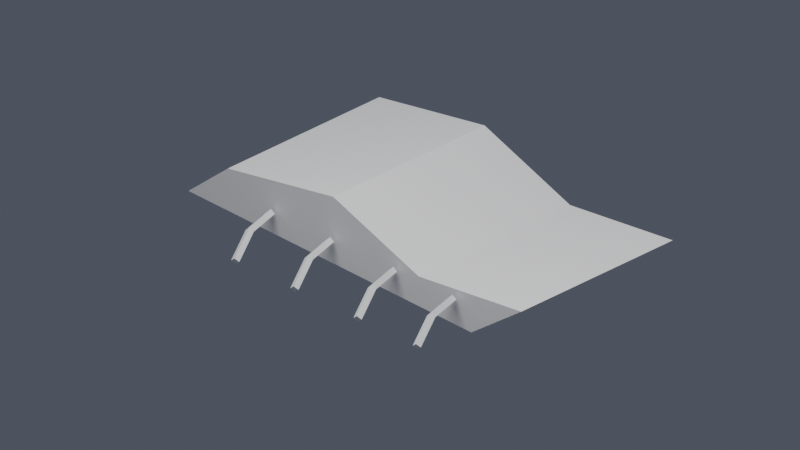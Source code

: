 # Source: env_block00_debris_slab_source_v001.blend  (saved by Blender 5.2.45; exported with 4.5.12 LTS)
import bpy
from mathutils import Matrix  # noqa: F401  (used for matrix-valued properties, if any)

bpy.ops.wm.read_factory_settings(use_empty=True)
scene = bpy.context.scene
scene.name = '组件_破碎楼板残片'

# ---- collections
col_01______debris_slab = bpy.data.collections.new('01_制作组件_debris_slab'); scene.collection.children.link(col_01______debris_slab)
col_x = bpy.data.collections.new('破碎楼板残片'); col_01______debris_slab.children.link(col_x)
col_02______debris_slab = bpy.data.collections.new('02_游戏输出_debris_slab'); scene.collection.children.link(col_02______debris_slab)
col_x_1 = bpy.data.collections.new('组件_破碎楼板残片'); col_02______debris_slab.children.link(col_x_1)

# ---- materials (node trees are filled in below, after node groups)
mat_02 = bpy.data.materials.new('02_细腻哑光_青绿大面')
mat_01 = bpy.data.materials.new('01_精工金属_紫色骨架')
mat_03 = bpy.data.materials.new('03_清漆反光_紫粉点缀')

# ---- material node trees

# ---- world
world_x = bpy.data.worlds.new('统一冷灰环境'); scene.world = world_x
world_x.use_nodes = True; world_x.node_tree.nodes.clear()
_N = world_x.node_tree.nodes; _L = world_x.node_tree.links
n0 = _N.new('ShaderNodeBackground'); n0.name = 'Background'; n0.location = (-200, 100)
n0.inputs[0].default_value = (0.18, 0.2, 0.26, 1.0)
n0.inputs[1].default_value = 0.45
n1 = _N.new('ShaderNodeOutputWorld'); n1.name = 'World Output'; n1.location = (200, 100)
_L.new(n0.outputs[0], n1.inputs[0])
n1.is_active_output = True

# ---- cameras
cam_003 = bpy.data.cameras.new('组件预览相机.003')
cam_003.type = 'ORTHO'
cam_003.ortho_scale = 4.301

# ---- lights
light_003 = bpy.data.lights.new('组件柔光.003', 'AREA')
light_003.energy = 700.0
light_003.size = 6.0

# ---- meshes
me_x = bpy.data.meshes.new('尖角楼板')
me_x.from_pydata([(-1.3, -0.575, 0.1), (-1.0, -0.575, 0.35), (-0.2, -0.575, 0.48), (0.45, -0.575, 0.24), (1.23, -0.575, 0.32), (0.85, -0.575, 0.05), (-1.3, 0.575, 0.1), (-1.0, 0.575, 0.35), (-0.2, 0.575, 0.48), (0.45, 0.575, 0.24), (1.23, 0.575, 0.32), (0.85, 0.575, 0.05)], [], [(5, 4, 3, 2, 1, 0), (6, 7, 8, 9, 10, 11), (0, 1, 7, 6), (1, 2, 8, 7), (2, 3, 9, 8), (3, 4, 10, 9), (4, 5, 11, 10), (5, 0, 6, 11)])
_uv = me_x.uv_layers.new(name='PaletteUV')
_uv.uv.foreach_set('vector', [0.975, 0.45, 0.9625, 0.4717, 0.9375, 0.4717, 0.925, 0.45, 0.9375, 0.4283, 0.9625, 0.4283, 0.975, 0.45, 0.9625, 0.4717, 0.9375, 0.4717, 0.925, 0.45, 0.9375, 0.4283, 0.9625, 0.4283, 0.975, 0.45, 0.95, 0.475, 0.925, 0.45, 0.95, 0.425, 0.975, 0.45, 0.95, 0.475, 0.925, 0.45, 0.95, 0.425, 0.975, 0.45, 0.95, 0.475, 0.925, 0.45, 0.95, 0.425, 0.975, 0.45, 0.95, 0.475, 0.925, 0.45, 0.95, 0.425, 0.975, 0.45, 0.95, 0.475, 0.925, 0.45, 0.95, 0.425, 0.975, 0.45, 0.95, 0.475, 0.925, 0.45, 0.95, 0.425])
me_x.materials.append(mat_02)
me_x.update()
me_x_1 = bpy.data.meshes.new('外露短钢筋')
me_x_1.from_pydata([(-0.6726, -0.6081, 0.22), (-0.6494, -0.6017, 0.1961), (-0.6274, -0.5919, 0.22), (-0.6506, -0.5983, 0.2439), (-0.5825, -0.8584, 0.24), (-0.5613, -0.8466, 0.2163), (-0.5375, -0.8416, 0.24), (-0.5587, -0.8534, 0.2637), (-0.5124, -1.039, 0.15), (-0.4937, -1.021, 0.1282), (-0.4676, -1.021, 0.15), (-0.4863, -1.039, 0.1718)], [], [(0, 1, 5, 4), (1, 2, 6, 5), (2, 3, 7, 6), (3, 0, 4, 7), (4, 5, 9, 8), (5, 6, 10, 9), (6, 7, 11, 10), (7, 4, 8, 11), (3, 2, 1, 0), (8, 9, 10, 11)])
_uv = me_x_1.uv_layers.new(name='PaletteUV')
_uv.uv.foreach_set('vector', [0.575, 0.85, 0.55, 0.875, 0.525, 0.85, 0.55, 0.825, 0.575, 0.85, 0.55, 0.875, 0.525, 0.85, 0.55, 0.825, 0.575, 0.85, 0.55, 0.875, 0.525, 0.85, 0.55, 0.825, 0.575, 0.85, 0.55, 0.875, 0.525, 0.85, 0.55, 0.825, 0.575, 0.85, 0.55, 0.875, 0.525, 0.85, 0.55, 0.825, 0.575, 0.85, 0.55, 0.875, 0.525, 0.85, 0.55, 0.825, 0.575, 0.85, 0.55, 0.875, 0.525, 0.85, 0.55, 0.825, 0.575, 0.85, 0.55, 0.875, 0.525, 0.85, 0.55, 0.825, 0.575, 0.85, 0.55, 0.875, 0.525, 0.85, 0.55, 0.825, 0.575, 0.85, 0.55, 0.875, 0.525, 0.85, 0.55, 0.825])
me_x_1.materials.append(mat_01)
me_x_1.update()
me_001 = bpy.data.meshes.new('外露短钢筋.001')
me_001.from_pydata([(-0.2226, -0.6081, 0.22), (-0.1994, -0.6017, 0.1961), (-0.1774, -0.5919, 0.22), (-0.2006, -0.5983, 0.2439), (-0.1325, -0.8584, 0.24), (-0.1113, -0.8466, 0.2163), (-0.08751, -0.8416, 0.24), (-0.1087, -0.8534, 0.2637), (-0.06237, -1.039, 0.15), (-0.04367, -1.021, 0.1282), (-0.01763, -1.021, 0.15), (-0.03633, -1.039, 0.1718)], [], [(0, 1, 5, 4), (1, 2, 6, 5), (2, 3, 7, 6), (3, 0, 4, 7), (4, 5, 9, 8), (5, 6, 10, 9), (6, 7, 11, 10), (7, 4, 8, 11), (3, 2, 1, 0), (8, 9, 10, 11)])
_uv = me_001.uv_layers.new(name='PaletteUV')
_uv.uv.foreach_set('vector', [0.575, 0.85, 0.55, 0.875, 0.525, 0.85, 0.55, 0.825, 0.575, 0.85, 0.55, 0.875, 0.525, 0.85, 0.55, 0.825, 0.575, 0.85, 0.55, 0.875, 0.525, 0.85, 0.55, 0.825, 0.575, 0.85, 0.55, 0.875, 0.525, 0.85, 0.55, 0.825, 0.575, 0.85, 0.55, 0.875, 0.525, 0.85, 0.55, 0.825, 0.575, 0.85, 0.55, 0.875, 0.525, 0.85, 0.55, 0.825, 0.575, 0.85, 0.55, 0.875, 0.525, 0.85, 0.55, 0.825, 0.575, 0.85, 0.55, 0.875, 0.525, 0.85, 0.55, 0.825, 0.575, 0.85, 0.55, 0.875, 0.525, 0.85, 0.55, 0.825, 0.575, 0.85, 0.55, 0.875, 0.525, 0.85, 0.55, 0.825])
me_001.materials.append(mat_01)
me_001.update()
me_002 = bpy.data.meshes.new('外露短钢筋.002')
me_002.from_pydata([(0.2574, -0.6081, 0.22), (0.2806, -0.6017, 0.1961), (0.3026, -0.5919, 0.22), (0.2794, -0.5983, 0.2439), (0.3475, -0.8584, 0.24), (0.3687, -0.8466, 0.2163), (0.3925, -0.8416, 0.24), (0.3713, -0.8534, 0.2637), (0.4176, -1.039, 0.15), (0.4363, -1.021, 0.1282), (0.4624, -1.021, 0.15), (0.4437, -1.039, 0.1718)], [], [(0, 1, 5, 4), (1, 2, 6, 5), (2, 3, 7, 6), (3, 0, 4, 7), (4, 5, 9, 8), (5, 6, 10, 9), (6, 7, 11, 10), (7, 4, 8, 11), (3, 2, 1, 0), (8, 9, 10, 11)])
_uv = me_002.uv_layers.new(name='PaletteUV')
_uv.uv.foreach_set('vector', [0.575, 0.85, 0.55, 0.875, 0.525, 0.85, 0.55, 0.825, 0.575, 0.85, 0.55, 0.875, 0.525, 0.85, 0.55, 0.825, 0.575, 0.85, 0.55, 0.875, 0.525, 0.85, 0.55, 0.825, 0.575, 0.85, 0.55, 0.875, 0.525, 0.85, 0.55, 0.825, 0.575, 0.85, 0.55, 0.875, 0.525, 0.85, 0.55, 0.825, 0.575, 0.85, 0.55, 0.875, 0.525, 0.85, 0.55, 0.825, 0.575, 0.85, 0.55, 0.875, 0.525, 0.85, 0.55, 0.825, 0.575, 0.85, 0.55, 0.875, 0.525, 0.85, 0.55, 0.825, 0.575, 0.85, 0.55, 0.875, 0.525, 0.85, 0.55, 0.825, 0.575, 0.85, 0.55, 0.875, 0.525, 0.85, 0.55, 0.825])
me_002.materials.append(mat_01)
me_002.update()
me_003 = bpy.data.meshes.new('外露短钢筋.003')
me_003.from_pydata([(0.7074, -0.6081, 0.22), (0.7306, -0.6017, 0.1961), (0.7526, -0.5919, 0.22), (0.7294, -0.5983, 0.2439), (0.7975, -0.8584, 0.24), (0.8187, -0.8466, 0.2163), (0.8425, -0.8416, 0.24), (0.8213, -0.8534, 0.2637), (0.8676, -1.039, 0.15), (0.8863, -1.021, 0.1282), (0.9124, -1.021, 0.15), (0.8937, -1.039, 0.1718)], [], [(0, 1, 5, 4), (1, 2, 6, 5), (2, 3, 7, 6), (3, 0, 4, 7), (4, 5, 9, 8), (5, 6, 10, 9), (6, 7, 11, 10), (7, 4, 8, 11), (3, 2, 1, 0), (8, 9, 10, 11)])
_uv = me_003.uv_layers.new(name='PaletteUV')
_uv.uv.foreach_set('vector', [0.575, 0.85, 0.55, 0.875, 0.525, 0.85, 0.55, 0.825, 0.575, 0.85, 0.55, 0.875, 0.525, 0.85, 0.55, 0.825, 0.575, 0.85, 0.55, 0.875, 0.525, 0.85, 0.55, 0.825, 0.575, 0.85, 0.55, 0.875, 0.525, 0.85, 0.55, 0.825, 0.575, 0.85, 0.55, 0.875, 0.525, 0.85, 0.55, 0.825, 0.575, 0.85, 0.55, 0.875, 0.525, 0.85, 0.55, 0.825, 0.575, 0.85, 0.55, 0.875, 0.525, 0.85, 0.55, 0.825, 0.575, 0.85, 0.55, 0.875, 0.525, 0.85, 0.55, 0.825, 0.575, 0.85, 0.55, 0.875, 0.525, 0.85, 0.55, 0.825, 0.575, 0.85, 0.55, 0.875, 0.525, 0.85, 0.55, 0.825])
me_003.materials.append(mat_01)
me_003.update()
me_x_2 = bpy.data.meshes.new('破碎楼板残片_网格')
me_x_2.from_pydata([(-1.265, -0.3428, 0.05), (-0.965, -0.3428, 0.3), (-0.165, -0.3428, 0.43), (0.485, -0.3428, 0.19), (1.265, -0.3428, 0.27), (0.885, -0.3428, 0.0), (-1.265, 0.8072, 0.05), (-0.965, 0.8072, 0.3), (-0.165, 0.8072, 0.43), (0.485, 0.8072, 0.19), (1.265, 0.8072, 0.27), (0.885, 0.8072, 0.0), (-0.6376, -0.3759, 0.17), (-0.6144, -0.3695, 0.1461), (-0.5924, -0.3596, 0.17), (-0.6156, -0.3661, 0.1939), (-0.5475, -0.6261, 0.19), (-0.5263, -0.6144, 0.1663), (-0.5025, -0.6094, 0.19), (-0.5237, -0.6212, 0.2137), (-0.4774, -0.8065, 0.1), (-0.4587, -0.7883, 0.07825), (-0.4326, -0.7891, 0.1), (-0.4513, -0.8072, 0.1218), (-0.1876, -0.3759, 0.17), (-0.1644, -0.3695, 0.1461), (-0.1424, -0.3596, 0.17), (-0.1656, -0.3661, 0.1939), (-0.09749, -0.6261, 0.19), (-0.07626, -0.6144, 0.1663), (-0.05251, -0.6094, 0.19), (-0.07374, -0.6212, 0.2137), (-0.02737, -0.8065, 0.1), (-0.008674, -0.7883, 0.07825), (0.01737, -0.7891, 0.1), (-0.001326, -0.8072, 0.1218), (0.2924, -0.3759, 0.17), (0.3156, -0.3695, 0.1461), (0.3376, -0.3596, 0.17), (0.3144, -0.3661, 0.1939), (0.3825, -0.6261, 0.19), (0.4037, -0.6144, 0.1663), (0.4275, -0.6094, 0.19), (0.4063, -0.6212, 0.2137), (0.4526, -0.8065, 0.1), (0.4713, -0.7883, 0.07825), (0.4974, -0.7891, 0.1), (0.4787, -0.8072, 0.1218), (0.7424, -0.3759, 0.17), (0.7656, -0.3695, 0.1461), (0.7876, -0.3596, 0.17), (0.7644, -0.3661, 0.1939), (0.8325, -0.6261, 0.19), (0.8537, -0.6144, 0.1663), (0.8775, -0.6094, 0.19), (0.8563, -0.6212, 0.2137), (0.9026, -0.8065, 0.1), (0.9213, -0.7883, 0.07825), (0.9474, -0.7891, 0.1), (0.9287, -0.8072, 0.1218)], [], [(5, 4, 3, 2, 1, 0), (6, 7, 8, 9, 10, 11), (0, 1, 7, 6), (1, 2, 8, 7), (2, 3, 9, 8), (3, 4, 10, 9), (4, 5, 11, 10), (5, 0, 6, 11), (12, 13, 17, 16), (13, 14, 18, 17), (14, 15, 19, 18), (15, 12, 16, 19), (16, 17, 21, 20), (17, 18, 22, 21), (18, 19, 23, 22), (19, 16, 20, 23), (15, 14, 13, 12), (20, 21, 22, 23), (24, 25, 29, 28), (25, 26, 30, 29), (26, 27, 31, 30), (27, 24, 28, 31), (28, 29, 33, 32), (29, 30, 34, 33), (30, 31, 35, 34), (31, 28, 32, 35), (27, 26, 25, 24), (32, 33, 34, 35), (36, 37, 41, 40), (37, 38, 42, 41), (38, 39, 43, 42), (39, 36, 40, 43), (40, 41, 45, 44), (41, 42, 46, 45), (42, 43, 47, 46), (43, 40, 44, 47), (39, 38, 37, 36), (44, 45, 46, 47), (48, 49, 53, 52), (49, 50, 54, 53), (50, 51, 55, 54), (51, 48, 52, 55), (52, 53, 57, 56), (53, 54, 58, 57), (54, 55, 59, 58), (55, 52, 56, 59), (51, 50, 49, 48), (56, 57, 58, 59)])
me_x_2.polygons.foreach_set('material_index', [1, 1, 1, 1, 1, 1, 1, 1, 0, 0, 0, 0, 0, 0, 0, 0, 0, 0, 0, 0, 0, 0, 0, 0, 0, 0, 0, 0, 0, 0, 0, 0, 0, 0, 0, 0, 0, 0, 0, 0, 0, 0, 0, 0, 0, 0, 0, 0])
_uv = me_x_2.uv_layers.new(name='PaletteUV')
_uv.uv.foreach_set('vector', [0.975, 0.45, 0.9625, 0.4717, 0.9375, 0.4717, 0.925, 0.45, 0.9375, 0.4283, 0.9625, 0.4283, 0.975, 0.45, 0.9625, 0.4717, 0.9375, 0.4717, 0.925, 0.45, 0.9375, 0.4283, 0.9625, 0.4283, 0.975, 0.45, 0.95, 0.475, 0.925, 0.45, 0.95, 0.425, 0.975, 0.45, 0.95, 0.475, 0.925, 0.45, 0.95, 0.425, 0.975, 0.45, 0.95, 0.475, 0.925, 0.45, 0.95, 0.425, 0.975, 0.45, 0.95, 0.475, 0.925, 0.45, 0.95, 0.425, 0.975, 0.45, 0.95, 0.475, 0.925, 0.45, 0.95, 0.425, 0.975, 0.45, 0.95, 0.475, 0.925, 0.45, 0.95, 0.425, 0.575, 0.85, 0.55, 0.875, 0.525, 0.85, 0.55, 0.825, 0.575, 0.85, 0.55, 0.875, 0.525, 0.85, 0.55, 0.825, 0.575, 0.85, 0.55, 0.875, 0.525, 0.85, 0.55, 0.825, 0.575, 0.85, 0.55, 0.875, 0.525, 0.85, 0.55, 0.825, 0.575, 0.85, 0.55, 0.875, 0.525, 0.85, 0.55, 0.825, 0.575, 0.85, 0.55, 0.875, 0.525, 0.85, 0.55, 0.825, 0.575, 0.85, 0.55, 0.875, 0.525, 0.85, 0.55, 0.825, 0.575, 0.85, 0.55, 0.875, 0.525, 0.85, 0.55, 0.825, 0.575, 0.85, 0.55, 0.875, 0.525, 0.85, 0.55, 0.825, 0.575, 0.85, 0.55, 0.875, 0.525, 0.85, 0.55, 0.825, 0.575, 0.85, 0.55, 0.875, 0.525, 0.85, 0.55, 0.825, 0.575, 0.85, 0.55, 0.875, 0.525, 0.85, 0.55, 0.825, 0.575, 0.85, 0.55, 0.875, 0.525, 0.85, 0.55, 0.825, 0.575, 0.85, 0.55, 0.875, 0.525, 0.85, 0.55, 0.825, 0.575, 0.85, 0.55, 0.875, 0.525, 0.85, 0.55, 0.825, 0.575, 0.85, 0.55, 0.875, 0.525, 0.85, 0.55, 0.825, 0.575, 0.85, 0.55, 0.875, 0.525, 0.85, 0.55, 0.825, 0.575, 0.85, 0.55, 0.875, 0.525, 0.85, 0.55, 0.825, 0.575, 0.85, 0.55, 0.875, 0.525, 0.85, 0.55, 0.825, 0.575, 0.85, 0.55, 0.875, 0.525, 0.85, 0.55, 0.825, 0.575, 0.85, 0.55, 0.875, 0.525, 0.85, 0.55, 0.825, 0.575, 0.85, 0.55, 0.875, 0.525, 0.85, 0.55, 0.825, 0.575, 0.85, 0.55, 0.875, 0.525, 0.85, 0.55, 0.825, 0.575, 0.85, 0.55, 0.875, 0.525, 0.85, 0.55, 0.825, 0.575, 0.85, 0.55, 0.875, 0.525, 0.85, 0.55, 0.825, 0.575, 0.85, 0.55, 0.875, 0.525, 0.85, 0.55, 0.825, 0.575, 0.85, 0.55, 0.875, 0.525, 0.85, 0.55, 0.825, 0.575, 0.85, 0.55, 0.875, 0.525, 0.85, 0.55, 0.825, 0.575, 0.85, 0.55, 0.875, 0.525, 0.85, 0.55, 0.825, 0.575, 0.85, 0.55, 0.875, 0.525, 0.85, 0.55, 0.825, 0.575, 0.85, 0.55, 0.875, 0.525, 0.85, 0.55, 0.825, 0.575, 0.85, 0.55, 0.875, 0.525, 0.85, 0.55, 0.825, 0.575, 0.85, 0.55, 0.875, 0.525, 0.85, 0.55, 0.825, 0.575, 0.85, 0.55, 0.875, 0.525, 0.85, 0.55, 0.825, 0.575, 0.85, 0.55, 0.875, 0.525, 0.85, 0.55, 0.825, 0.575, 0.85, 0.55, 0.875, 0.525, 0.85, 0.55, 0.825, 0.575, 0.85, 0.55, 0.875, 0.525, 0.85, 0.55, 0.825, 0.575, 0.85, 0.55, 0.875, 0.525, 0.85, 0.55, 0.825, 0.575, 0.85, 0.55, 0.875, 0.525, 0.85, 0.55, 0.825, 0.575, 0.85, 0.55, 0.875, 0.525, 0.85, 0.55, 0.825])
me_x_2.materials.append(mat_01)
me_x_2.materials.append(mat_02)
me_x_2.materials.append(mat_03)
me_x_2.update()

# ---- objects
ob_003 = bpy.data.objects.new('组件预览相机.003', cam_003)
ob_003_1 = bpy.data.objects.new('组件柔光.003', light_003)
ob_x = bpy.data.objects.new('尖角楼板', me_x)
ob_x_1 = bpy.data.objects.new('外露短钢筋', me_x_1)
ob_001 = bpy.data.objects.new('外露短钢筋.001', me_001)
ob_002 = bpy.data.objects.new('外露短钢筋.002', me_002)
ob_003_2 = bpy.data.objects.new('外露短钢筋.003', me_003)
ob_x_2 = bpy.data.objects.new('破碎楼板残片_主体输出', me_x_2)

# ---- transforms, parenting, visibility, modifiers, constraints
ob_003.location = (4.301, -4.301, 3.441)
ob_003.rotation_euler = (1.08, -1.372e-08, 0.7854)
ob_003_1.location = (2.0, -3.0, 7.0)
ob_x.location = (0.0, 0.0, 0.0)
ob_x_1.location = (0.0, 0.0, 0.0)
ob_001.location = (0.0, 0.0, 0.0)
ob_002.location = (0.0, 0.0, 0.0)
ob_003_2.location = (0.0, 0.0, 0.0)
ob_x_2.location = (0.0, 0.0, 0.0)

# ---- collection membership
scene.collection.objects.link(ob_003)
scene.collection.objects.link(ob_003_1)
col_x.objects.link(ob_x)
col_x.objects.link(ob_x_1)
col_x.objects.link(ob_001)
col_x.objects.link(ob_002)
col_x.objects.link(ob_003_2)
col_x_1.objects.link(ob_x_2)
def _layer_coll(name, lc=None):
    lc = lc or bpy.context.view_layer.layer_collection
    for c in lc.children:
        if c.name == name: return c
        r = _layer_coll(name, c)
        if r: return r
_layer_coll('01_制作组件_debris_slab').exclude = True
_layer_coll('破碎楼板残片').exclude = True

# ---- scene / render settings (as saved in the file)
scene.camera = ob_003
scene.frame_start = 1; scene.frame_end = 250; scene.frame_set(1)
scene.render.engine = 'BLENDER_EEVEE_NEXT'
scene.render.image_settings.exr_codec = 'NONE'
scene.render.use_bake_clear = False
scene.render.bake_margin = 0
scene.render.bake_bias = 0.0
scene.render.bake_samples = 0
scene.render.simplify_subdivision_render = 0
scene.render.simplify_child_particles_render = 0.0
scene.render.compositor_device = 'GPU'
scene.eevee.use_volume_custom_range = False
scene.eevee.gtao_distance = 0.0
scene.eevee.use_fast_gi = False
scene.eevee.fast_gi_thickness_near = 0.1
scene.eevee.fast_gi_thickness_far = 0.0
scene.eevee.ray_tracing_options.screen_trace_thickness = 0.1
bpy.context.view_layer.update()
